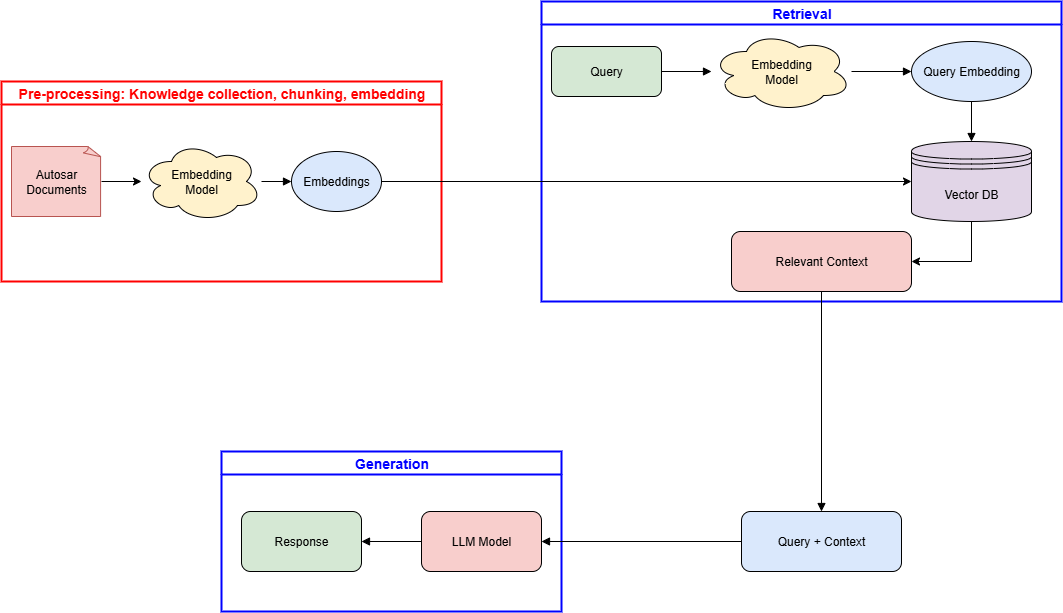

The diagram above was exported from draw.io. Its source (the exported page's mxGraphModel, read from the mxfile embedded in the PNG):
<mxGraphModel dx="3059" dy="2326" grid="1" gridSize="10" guides="1" tooltips="1" connect="1" arrows="1" fold="1" page="1" pageScale="1" pageWidth="850" pageHeight="1100" math="0" shadow="0">
  <root>
    <mxCell id="0" />
    <mxCell id="1" parent="0" />
    <mxCell id="preproc_group" value="Pre-processing: Knowledge collection, chunking, embedding" style="swimlane;html=1;fillColor=#FFFFFF;strokeColor=#FF0000;strokeWidth=2;fontSize=14;fontColor=#FF0000" parent="1" vertex="1">
      <mxGeometry x="-220" y="20" width="440" height="200" as="geometry" />
    </mxCell>
    <mxCell id="embed_model" value="Embedding&lt;div&gt;Model&lt;/div&gt;" style="whiteSpace=wrap;html=1;fillColor=#FFF2CC;shape=cloud;perimeter=ellipsePerimeter;" parent="preproc_group" vertex="1">
      <mxGeometry x="140" y="60" width="120" height="80" as="geometry" />
    </mxCell>
    <mxCell id="embeddings" value="Embeddings" style="ellipse;whiteSpace=wrap;html=1;fillColor=#DAE8FC" parent="preproc_group" vertex="1">
      <mxGeometry x="290" y="70" width="90" height="60" as="geometry" />
    </mxCell>
    <mxCell id="arrow2" style="edgeStyle=orthogonalEdgeStyle;endArrow=block;" parent="preproc_group" source="embed_model" target="embeddings" edge="1">
      <mxGeometry relative="1" as="geometry" />
    </mxCell>
    <mxCell id="gcGgKxlJtLaglcx9_OZF-2" value="" style="edgeStyle=orthogonalEdgeStyle;rounded=0;orthogonalLoop=1;jettySize=auto;html=1;" edge="1" parent="preproc_group" source="gcGgKxlJtLaglcx9_OZF-1" target="embed_model">
      <mxGeometry relative="1" as="geometry" />
    </mxCell>
    <mxCell id="gcGgKxlJtLaglcx9_OZF-1" value="Autosar Documents" style="whiteSpace=wrap;html=1;shape=mxgraph.basic.document;fillColor=#f8cecc;strokeColor=#b85450;" vertex="1" parent="preproc_group">
      <mxGeometry x="10" y="65" width="90" height="70" as="geometry" />
    </mxCell>
    <mxCell id="retrieval_group" value="Retrieval" style="swimlane;html=1;fillColor=#FFFFFF;strokeColor=#0000FF;strokeWidth=2;fontSize=14;fontColor=#0000FF" parent="1" vertex="1">
      <mxGeometry x="320" y="-60" width="520" height="300" as="geometry" />
    </mxCell>
    <mxCell id="query" value="Query" style="rounded=1;whiteSpace=wrap;html=1;fillColor=#D5E8D4" parent="retrieval_group" vertex="1">
      <mxGeometry x="10" y="45" width="110" height="50" as="geometry" />
    </mxCell>
    <mxCell id="embed_model2" value="Embedding&lt;div&gt;Model&lt;/div&gt;" style="whiteSpace=wrap;html=1;fillColor=#FFF2CC;shape=cloud;perimeter=ellipsePerimeter;" parent="retrieval_group" vertex="1">
      <mxGeometry x="170" y="30" width="140" height="80" as="geometry" />
    </mxCell>
    <mxCell id="query_embed" value="Query Embedding" style="ellipse;whiteSpace=wrap;html=1;fillColor=#DAE8FC" parent="retrieval_group" vertex="1">
      <mxGeometry x="370" y="40" width="120" height="60" as="geometry" />
    </mxCell>
    <mxCell id="gcGgKxlJtLaglcx9_OZF-5" style="edgeStyle=orthogonalEdgeStyle;rounded=0;orthogonalLoop=1;jettySize=auto;html=1;entryX=1;entryY=0.5;entryDx=0;entryDy=0;" edge="1" parent="retrieval_group" source="vector_db" target="rel_context">
      <mxGeometry relative="1" as="geometry" />
    </mxCell>
    <mxCell id="vector_db" value="Vector DB" style="whiteSpace=wrap;html=1;fillColor=#E1D5E7;shape=datastore;" parent="retrieval_group" vertex="1">
      <mxGeometry x="370" y="140" width="120" height="80" as="geometry" />
    </mxCell>
    <mxCell id="rel_context" value="Relevant Context" style="rounded=1;whiteSpace=wrap;html=1;fillColor=#F8CECC" parent="retrieval_group" vertex="1">
      <mxGeometry x="190" y="230" width="180" height="60" as="geometry" />
    </mxCell>
    <mxCell id="arrow3" style="edgeStyle=orthogonalEdgeStyle;endArrow=block;" parent="retrieval_group" source="query" target="embed_model2" edge="1">
      <mxGeometry relative="1" as="geometry" />
    </mxCell>
    <mxCell id="arrow4" style="edgeStyle=orthogonalEdgeStyle;endArrow=block;" parent="retrieval_group" source="embed_model2" target="query_embed" edge="1">
      <mxGeometry relative="1" as="geometry" />
    </mxCell>
    <mxCell id="arrow5" style="edgeStyle=orthogonalEdgeStyle;endArrow=block;" parent="retrieval_group" source="query_embed" target="vector_db" edge="1">
      <mxGeometry relative="1" as="geometry" />
    </mxCell>
    <mxCell id="augment" value="Query + Context" style="rounded=1;whiteSpace=wrap;html=1;fillColor=#DAE8FC" parent="1" vertex="1">
      <mxGeometry x="520" y="450" width="160" height="60" as="geometry" />
    </mxCell>
    <mxCell id="generation_group" value="Generation" style="swimlane;html=1;fillColor=#FFFFFF;strokeColor=#0000FF;strokeWidth=2;fontSize=14;fontColor=#0000FF" parent="1" vertex="1">
      <mxGeometry y="390" width="340" height="160" as="geometry" />
    </mxCell>
    <mxCell id="llm" value="LLM Model" style="rounded=1;whiteSpace=wrap;html=1;fillColor=#F8CECC" parent="generation_group" vertex="1">
      <mxGeometry x="200" y="60" width="120" height="60" as="geometry" />
    </mxCell>
    <mxCell id="response" value="Response" style="rounded=1;whiteSpace=wrap;html=1;fillColor=#D5E8D4" parent="generation_group" vertex="1">
      <mxGeometry x="20" y="60" width="120" height="60" as="geometry" />
    </mxCell>
    <mxCell id="arrow9" style="edgeStyle=orthogonalEdgeStyle;endArrow=block;" parent="generation_group" source="llm" target="response" edge="1">
      <mxGeometry relative="1" as="geometry" />
    </mxCell>
    <mxCell id="arrow7" style="edgeStyle=orthogonalEdgeStyle;endArrow=block;" parent="1" source="rel_context" target="augment" edge="1">
      <mxGeometry relative="1" as="geometry" />
    </mxCell>
    <mxCell id="arrow8" style="edgeStyle=orthogonalEdgeStyle;endArrow=block;" parent="1" source="augment" target="llm" edge="1">
      <mxGeometry relative="1" as="geometry" />
    </mxCell>
    <mxCell id="gcGgKxlJtLaglcx9_OZF-3" style="edgeStyle=orthogonalEdgeStyle;rounded=0;orthogonalLoop=1;jettySize=auto;html=1;entryX=0;entryY=0.5;entryDx=0;entryDy=0;" edge="1" parent="1" source="embeddings" target="vector_db">
      <mxGeometry relative="1" as="geometry" />
    </mxCell>
  </root>
</mxGraphModel>